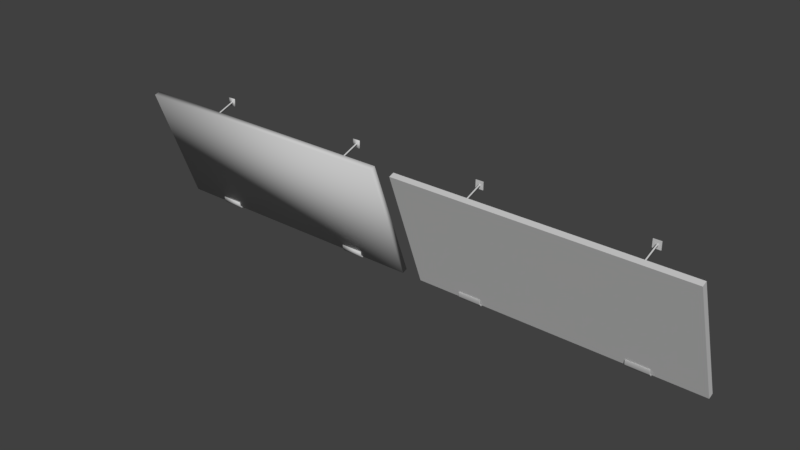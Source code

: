 # Source: ARIAboard_01.blend  (saved by Blender 2.77.0; exported with 4.5.12 LTS)
import bpy
from mathutils import Matrix  # noqa: F401  (used for matrix-valued properties, if any)

bpy.ops.wm.read_factory_settings(use_empty=True)
scene = bpy.context.scene
scene.name = 'Scene'

# ---- collections
col_collection_1 = bpy.data.collections.new('Collection 1'); scene.collection.children.link(col_collection_1)

# ---- materials (node trees are filled in below, after node groups)
mat_defaultgrey = bpy.data.materials.new('DefaultGrey')
mat_defaultgrey.alpha_threshold = 0.0
mat_defaultgrey.use_transparent_shadow = False
mat_defaultgrey.diffuse_color = (0.5882, 0.5882, 0.5882, 1.0)
mat_defaultgrey.specular_color = (0.9, 0.9, 0.9)
mat_defaultgrey.roughness = 0.5
mat_defaultgrey.specular_intensity = 0.0

# ---- material node trees

# ---- world
world_world = bpy.data.worlds.new('World'); scene.world = world_world
world_world.color = (0.05088, 0.05088, 0.05088)
world_world.use_sun_shadow = False
world_world.sun_shadow_jitter_overblur = 0.0
world_world.cycles.sampling_method = 'MANUAL'

# ---- meshes
me_untitled_001 = bpy.data.meshes.new('Untitled.001')
me_untitled_001.from_pydata([(-1.826, 1.817e-08, -7.941e-16), (1.826, 1.817e-08, -7.941e-16), (-1.826, -0.5563, 1.528), (1.826, -0.5563, 1.528), (-1.826, -0.06867, -0.02499), (1.826, -0.06867, -0.02499), (-1.826, -0.6249, 1.503), (1.826, -0.6249, 1.503), (0.8985, 0.01951, -0.03151), (0.8985, -9.252e-08, -0.03856), (0.8985, 0.01951, 0.03462), (0.8985, -8.932e-08, 0.03462), (1.189, 0.01951, -0.03151), (1.189, -5.619e-08, -0.03856), (1.189, 0.01951, 0.03462), (1.189, -3.482e-08, 0.03462), (0.8985, 0.01951, -0.01824), (0.8985, -9.194e-08, -0.02529), (1.189, -3.744e-08, -0.02529), (1.189, 0.01951, -0.01824), (1.189, -0.06867, -0.02499), (1.189, -0.07745, -0.0357), (0.8985, -0.07745, -0.0357), (0.8985, -0.06867, -0.02499), (1.189, -0.03433, -0.02959), (1.189, -0.03433, -0.04286), (0.8985, -0.03433, -0.04286), (0.8985, -0.03433, -0.02959), (1.189, -0.09752, 0.05292), (1.189, -0.1106, 0.05554), (0.8985, -0.1106, 0.05554), (0.8985, -0.09752, 0.05292), (1.189, -0.09305, 0.005664), (1.189, -0.1069, 0.001015), (0.8985, -0.1069, 0.001015), (0.8985, -0.09305, 0.005664), (-0.9465, 0.01951, -0.03151), (-0.9465, -9.252e-08, -0.03856), (-0.9465, 0.01951, 0.03462), (-0.9465, -8.932e-08, 0.03462), (-1.237, 0.01951, -0.03151), (-1.237, -5.619e-08, -0.03856), (-1.237, 0.01951, 0.03462), (-1.237, -3.482e-08, 0.03462), (-0.9465, 0.01951, -0.01824), (-0.9465, -9.194e-08, -0.02529), (-1.237, -3.744e-08, -0.02529), (-1.237, 0.01951, -0.01824), (-1.237, -0.06867, -0.02499), (-1.237, -0.07745, -0.0357), (-0.9465, -0.07745, -0.0357), (-0.9465, -0.06867, -0.02499), (-1.237, -0.03433, -0.02959), (-1.237, -0.03433, -0.04286), (-0.9465, -0.03433, -0.04286), (-0.9465, -0.03433, -0.02959), (-1.237, -0.09752, 0.05292), (-1.237, -0.1106, 0.05554), (-0.9465, -0.1106, 0.05554), (-0.9465, -0.09752, 0.05292), (-1.237, -0.09305, 0.005664), (-1.237, -0.1069, 0.001015), (-0.9465, -0.1069, 0.001015), (-0.9465, -0.09305, 0.005664), (1.031, -0.4475, 1.23), (1.056, -0.4527, 1.244), (1.056, -0.4424, 1.216), (1.031, 0.05097, 1.411), (1.056, 0.04585, 1.425), (1.056, 0.05608, 1.397), (1.094, -0.4304, 1.183), (0.9935, -0.4304, 1.183), (1.094, -0.4646, 1.277), (0.9935, -0.4646, 1.277), (1.094, -0.4231, 1.185), (0.9935, -0.4231, 1.185), (1.094, -0.4573, 1.279), (0.9935, -0.4573, 1.279), (1.094, 0.01355, 1.347), (0.9935, 0.01355, 1.347), (1.094, 0.01355, 1.447), (0.9935, 0.01355, 1.447), (1.094, 0.0214, 1.347), (0.9935, 0.0214, 1.347), (1.094, 0.0214, 1.447), (0.9935, 0.0214, 1.447), (-1.104, -0.4475, 1.23), (-1.079, -0.4527, 1.244), (-1.079, -0.4424, 1.216), (-1.104, 0.05097, 1.411), (-1.079, 0.04585, 1.425), (-1.079, 0.05608, 1.397), (-1.041, -0.4304, 1.183), (-1.142, -0.4304, 1.183), (-1.041, -0.4646, 1.277), (-1.142, -0.4646, 1.277), (-1.041, -0.4231, 1.185), (-1.142, -0.4231, 1.185), (-1.041, -0.4573, 1.279), (-1.142, -0.4573, 1.279), (-1.041, 0.01355, 1.347), (-1.142, 0.01355, 1.347), (-1.041, 0.01355, 1.447), (-1.142, 0.01355, 1.447), (-1.041, 0.0214, 1.347), (-1.142, 0.0214, 1.347), (-1.041, 0.0214, 1.447), (-1.142, 0.0214, 1.447)], [], [(0, 2, 3, 1), (4, 5, 7, 6), (0, 1, 5, 4), (1, 3, 7, 5), (3, 2, 6, 7), (2, 0, 4, 6), (9, 17, 16, 8), (19, 18, 13, 12), (8, 12, 13, 9), (29, 28, 31, 30), (11, 15, 14, 10), (17, 11, 10, 16), (19, 14, 15, 18), (18, 15, 11, 17), (24, 25, 13, 18), (25, 26, 9, 13), (26, 27, 17, 9), (27, 24, 18, 17), (24, 20, 21, 25), (25, 21, 22, 26), (26, 22, 23, 27), (27, 23, 20, 24), (20, 32, 33, 21), (33, 34, 22, 21), (34, 35, 23, 22), (35, 32, 20, 23), (32, 28, 29, 33), (33, 29, 30, 34), (35, 34, 30, 31), (35, 31, 28, 32), (44, 45, 37, 36), (41, 46, 47, 40), (36, 37, 41, 40), (59, 56, 57, 58), (39, 38, 42, 43), (38, 39, 45, 44), (43, 42, 47, 46), (39, 43, 46, 45), (41, 53, 52, 46), (37, 54, 53, 41), (45, 55, 54, 37), (46, 52, 55, 45), (49, 48, 52, 53), (50, 49, 53, 54), (51, 50, 54, 55), (48, 51, 55, 52), (48, 49, 61, 60), (50, 62, 61, 49), (51, 63, 62, 50), (48, 60, 63, 51), (57, 56, 60, 61), (58, 57, 61, 62), (63, 59, 58, 62), (56, 59, 63, 60), (64, 65, 68, 67), (65, 66, 69, 68), (66, 64, 67, 69), (70, 72, 73, 71), (74, 75, 77, 76), (70, 71, 75, 74), (71, 73, 77, 75), (73, 72, 76, 77), (72, 70, 74, 76), (78, 80, 81, 79), (82, 83, 85, 84), (78, 79, 83, 82), (79, 81, 85, 83), (81, 80, 84, 85), (80, 78, 82, 84), (86, 87, 90, 89), (87, 88, 91, 90), (88, 86, 89, 91), (92, 94, 95, 93), (96, 97, 99, 98), (92, 93, 97, 96), (93, 95, 99, 97), (95, 94, 98, 99), (94, 92, 96, 98), (100, 102, 103, 101), (104, 105, 107, 106), (100, 101, 105, 104), (101, 103, 107, 105), (103, 102, 106, 107), (102, 100, 104, 106)])
me_untitled_001.polygons.foreach_set('use_smooth', [True] * 84)
_k = set([(0, 1), (0, 2), (0, 4), (1, 3), (1, 5), (2, 3), (2, 6), (3, 7), (4, 5), (4, 6), (5, 7), (6, 7), (8, 9), (9, 26), (10, 11), (11, 15), (11, 17), (12, 13), (13, 25), (14, 15), (15, 18), (17, 18), (17, 27), (18, 24), (20, 24), (20, 32), (21, 25), (21, 33), (22, 26), (22, 34), (23, 27), (23, 35), (28, 29), (28, 31), (28, 32), (29, 30), (29, 33), (30, 31), (30, 34), (31, 35), (36, 37), (37, 54), (38, 39), (39, 43), (39, 45), (40, 41), (41, 53), (42, 43), (43, 46), (45, 46), (45, 55), (46, 52), (48, 52), (48, 60), (49, 53), (49, 61), (50, 54), (50, 62), (51, 55), (51, 63), (56, 57), (56, 59), (56, 60), (57, 58), (57, 61), (58, 59), (58, 62), (59, 63), (70, 71), (70, 72), (70, 74), (71, 73), (71, 75), (72, 73), (72, 76), (73, 77), (74, 75), (74, 76), (75, 77), (76, 77), (78, 79), (78, 80), (78, 82), (79, 81), (79, 83), (80, 81), (80, 84), (81, 85), (82, 83), (82, 84), (83, 85), (84, 85), (92, 93), (92, 94), (92, 96), (93, 95), (93, 97), (94, 95), (94, 98), (95, 99), (96, 97), (96, 98), (97, 99), (98, 99), (100, 101), (100, 102), (100, 104), (101, 103), (101, 105), (102, 103), (102, 106), (103, 107), (104, 105), (104, 106), (105, 107), (106, 107)])
me_untitled_001.attributes.new('sharp_edge', 'BOOLEAN', 'EDGE').data.foreach_set('value', [ (min(e.vertices), max(e.vertices)) in _k for e in me_untitled_001.edges])
_uv = me_untitled_001.uv_layers.new(name='UVChannel_1')
_uv.uv.foreach_set('vector', [0.868, 0.4868, 0.868, 0.8254, 0.1077, 0.8254, 0.1077, 0.4868, 0.0316, 0.03208, 0.9731, 0.03208, 0.9731, 0.4513, 0.0316, 0.4513, 0.0316, 0.01325, 0.9731, 0.01325, 0.9731, 0.03208, 0.0316, 0.03208, 0.9919, 0.03208, 0.9919, 0.4513, 0.9731, 0.4513, 0.9731, 0.03208, 0.9731, 0.4702, 0.0316, 0.4702, 0.0316, 0.4513, 0.9731, 0.4513, 0.01276, 0.4513, 0.01276, 0.03208, 0.0316, 0.03208, 0.0316, 0.4513, 0.9733, 0.9576, 0.9734, 0.9506, 0.9836, 0.947, 0.9836, 0.9539, 0.8216, 0.9384, 0.8312, 0.9435, 0.8303, 0.9504, 0.8206, 0.9453, 0.6409, 0.8508, 0.7933, 0.8508, 0.7933, 0.8617, 0.6409, 0.8617, 0.6423, 0.9884, 0.6423, 0.9814, 0.7948, 0.9814, 0.7948, 0.9884, 0.2594, 0.9785, 0.4118, 0.9785, 0.4118, 0.9887, 0.2594, 0.9887, 0.9734, 0.9506, 0.9736, 0.9191, 0.9838, 0.9192, 0.9836, 0.947, 0.8216, 0.9384, 0.8255, 0.9109, 0.8356, 0.9123, 0.8312, 0.9435, 0.06766, 0.8997, 0.06766, 0.8682, 0.2201, 0.8682, 0.2201, 0.8997, 0.8488, 0.9482, 0.8478, 0.9551, 0.8303, 0.9504, 0.8312, 0.9435, 0.7933, 0.8799, 0.6409, 0.8799, 0.6409, 0.8617, 0.7933, 0.8617, 0.9553, 0.9598, 0.9553, 0.9528, 0.9734, 0.9506, 0.9733, 0.9576, 0.2201, 0.9179, 0.06766, 0.9179, 0.06766, 0.8997, 0.2201, 0.8997, 0.8488, 0.9482, 0.867, 0.9483, 0.8708, 0.9546, 0.8478, 0.9551, 0.7933, 0.8799, 0.7933, 0.9028, 0.6409, 0.9028, 0.6409, 0.8799, 0.9553, 0.9598, 0.9326, 0.956, 0.9373, 0.9503, 0.9553, 0.9528, 0.2201, 0.9179, 0.2201, 0.9361, 0.06766, 0.9361, 0.06766, 0.9179, 0.867, 0.9483, 0.8819, 0.9342, 0.8888, 0.9376, 0.8708, 0.9546, 0.7933, 0.9276, 0.6409, 0.9276, 0.6409, 0.9028, 0.7933, 0.9028, 0.9172, 0.9367, 0.9244, 0.9342, 0.9373, 0.9503, 0.9326, 0.956, 0.2201, 0.9567, 0.06766, 0.9567, 0.06766, 0.9361, 0.2201, 0.9361, 0.8819, 0.9342, 0.8877, 0.9099, 0.8947, 0.9095, 0.8888, 0.9376, 0.7933, 0.9276, 0.7933, 0.9563, 0.6409, 0.9563, 0.6409, 0.9276, 0.9244, 0.9342, 0.9172, 0.9367, 0.9151, 0.908, 0.922, 0.9094, 0.2201, 0.9567, 0.2201, 0.9816, 0.06766, 0.9816, 0.06766, 0.9567, 0.8216, 0.869, 0.8312, 0.8741, 0.8303, 0.881, 0.8206, 0.8759, 0.9782, 0.8873, 0.9782, 0.8803, 0.9884, 0.8766, 0.9884, 0.8836, 0.2592, 0.9575, 0.2592, 0.9466, 0.4116, 0.9466, 0.4116, 0.9575, 0.613, 0.9852, 0.4606, 0.9852, 0.4606, 0.9782, 0.613, 0.9782, 0.9759, 0.9802, 0.9759, 0.9905, 0.8234, 0.9905, 0.8234, 0.9802, 0.8255, 0.8415, 0.8356, 0.8429, 0.8312, 0.8741, 0.8216, 0.869, 0.9782, 0.8488, 0.9884, 0.8488, 0.9884, 0.8766, 0.9782, 0.8803, 0.6073, 0.9627, 0.4549, 0.9627, 0.4549, 0.9313, 0.6073, 0.9313, 0.9782, 0.8873, 0.9601, 0.8895, 0.9601, 0.8825, 0.9782, 0.8803, 0.2592, 0.9466, 0.2592, 0.9285, 0.4116, 0.9285, 0.4116, 0.9466, 0.8312, 0.8741, 0.8488, 0.8789, 0.8478, 0.8858, 0.8303, 0.881, 0.4549, 0.9313, 0.4549, 0.9131, 0.6073, 0.9131, 0.6073, 0.9313, 0.9375, 0.8858, 0.9421, 0.8801, 0.9601, 0.8825, 0.9601, 0.8895, 0.2592, 0.9055, 0.4116, 0.9055, 0.4116, 0.9285, 0.2592, 0.9285, 0.867, 0.879, 0.8708, 0.8852, 0.8478, 0.8858, 0.8488, 0.8789, 0.4549, 0.8949, 0.6073, 0.8949, 0.6073, 0.9131, 0.4549, 0.9131, 0.9421, 0.8801, 0.9375, 0.8858, 0.922, 0.8665, 0.9293, 0.864, 0.2592, 0.9055, 0.2592, 0.8808, 0.4116, 0.8808, 0.4116, 0.9055, 0.867, 0.879, 0.8819, 0.8648, 0.8888, 0.8682, 0.8708, 0.8852, 0.4549, 0.8949, 0.4549, 0.8743, 0.6073, 0.8743, 0.6073, 0.8949, 0.92, 0.8378, 0.9269, 0.8392, 0.9293, 0.864, 0.922, 0.8665, 0.2592, 0.852, 0.4116, 0.852, 0.4116, 0.8808, 0.2592, 0.8808, 0.8819, 0.8648, 0.8877, 0.8405, 0.8947, 0.8401, 0.8888, 0.8682, 0.4549, 0.8493, 0.6073, 0.8493, 0.6073, 0.8743, 0.4549, 0.8743, 0.07283, 0.6837, 0.06338, 0.6837, 0.06313, 0.5161, 0.07257, 0.5161, 0.06338, 0.6837, 0.05393, 0.6837, 0.05368, 0.5161, 0.06313, 0.5161, 0.05393, 0.6837, 0.04449, 0.6837, 0.04424, 0.5161, 0.05368, 0.5161, 0.9524, 0.5905, 0.984, 0.5905, 0.984, 0.6221, 0.9524, 0.6221, 0.8953, 0.7771, 0.9269, 0.7771, 0.9269, 0.8087, 0.8953, 0.8087, 0.8953, 0.7747, 0.9269, 0.7747, 0.9269, 0.7771, 0.8953, 0.7771, 0.9294, 0.7771, 0.9294, 0.8087, 0.9269, 0.8087, 0.9269, 0.7771, 0.9269, 0.8112, 0.8953, 0.8112, 0.8953, 0.8087, 0.9269, 0.8087, 0.8928, 0.8087, 0.8928, 0.7771, 0.8953, 0.7771, 0.8953, 0.8087, 0.9228, 0.73, 0.8912, 0.73, 0.8912, 0.6984, 0.9228, 0.6984, 0.9864, 0.5272, 0.9864, 0.5588, 0.9548, 0.5588, 0.9548, 0.5272, 0.9228, 0.73, 0.9228, 0.6984, 0.9253, 0.6984, 0.9253, 0.73, 0.9228, 0.6984, 0.8912, 0.6984, 0.8912, 0.6959, 0.9228, 0.6959, 0.8912, 0.6984, 0.8912, 0.73, 0.8888, 0.73, 0.8888, 0.6984, 0.8912, 0.73, 0.9228, 0.73, 0.9228, 0.7324, 0.8912, 0.7324, 0.02496, 0.7283, 0.03441, 0.7283, 0.03453, 0.8959, 0.02508, 0.8959, 0.03441, 0.7283, 0.04386, 0.7283, 0.04398, 0.8959, 0.03453, 0.8959, 0.01552, 0.7283, 0.02496, 0.7283, 0.02508, 0.8959, 0.01564, 0.8959, 0.8946, 0.6276, 0.9262, 0.6276, 0.9262, 0.6592, 0.8946, 0.6592, 0.8974, 0.5991, 0.8974, 0.5675, 0.929, 0.5675, 0.929, 0.5991, 0.895, 0.5991, 0.895, 0.5675, 0.8974, 0.5675, 0.8974, 0.5991, 0.8974, 0.565, 0.929, 0.565, 0.929, 0.5675, 0.8974, 0.5675, 0.9315, 0.5675, 0.9315, 0.5991, 0.929, 0.5991, 0.929, 0.5675, 0.929, 0.6016, 0.8974, 0.6016, 0.8974, 0.5991, 0.929, 0.5991, 0.9854, 0.6977, 0.9538, 0.6977, 0.9538, 0.6661, 0.9854, 0.6661, 0.9529, 0.774, 0.9529, 0.7424, 0.9845, 0.7424, 0.9845, 0.774, 0.9854, 0.6977, 0.9854, 0.6661, 0.9879, 0.6661, 0.9879, 0.6977, 0.9854, 0.6661, 0.9538, 0.6661, 0.9538, 0.6637, 0.9854, 0.6637, 0.9538, 0.6661, 0.9538, 0.6977, 0.9513, 0.6977, 0.9513, 0.6661, 0.9538, 0.6977, 0.9854, 0.6977, 0.9854, 0.7002, 0.9538, 0.7002])
me_untitled_001.materials.append(mat_defaultgrey)
me_untitled_001.use_remesh_preserve_volume = False
me_untitled_001.use_remesh_preserve_attributes = False
me_untitled_001.use_mirror_vertex_groups = False
me_untitled_001.update()
me_untitled_001.normals_split_custom_set([tuple(v) for v in zip(*[iter([0.0, 0.9397, 0.342, 0.0, 0.9397, 0.342, 0.0, 0.9397, 0.342, 0.0, 0.9397, 0.342, 0.0, -0.9397, -0.342, 0.0, -0.9397, -0.342, 0.0, -0.9397, -0.342, 0.0, -0.9397, -0.342, 0.0, 0.342, -0.9397, 0.0, 0.342, -0.9397, 0.0, 0.342, -0.9397, 0.0, 0.342, -0.9397, 1.0, -2.006e-06, 0.0, 1.0, -2.006e-06, 0.0, 1.0, -2.006e-06, 0.0, 1.0, -2.006e-06, 0.0, 0.0, -0.342, 0.9397, 0.0, -0.342, 0.9397, 0.0, -0.342, 0.9397, 0.0, -0.342, 0.9397, -1.0, -2.006e-06, 0.0, -1.0, -2.006e-06, 0.0, -1.0, -2.006e-06, 0.0, -1.0, -2.006e-06, 0.0, -1.0, 1.509e-06, 0.0, -1.0, 6.001e-07, 0.0, -1.0, -6.65e-07, 0.0, -1.0, 3.598e-06, 0.0, 1.0, 1.402e-06, 0.0, 1.0, 2.15e-07, 0.0, 1.0, -8.657e-07, 0.0, 1.0, 3.598e-06, 0.0, -1.555e-07, 0.3397, -0.9405, -1.555e-07, 0.3397, -0.9405, -1.481e-07, 0.2335, -0.9724, -1.481e-07, 0.2335, -0.9724, 5.997e-08, 0.1957, 0.9807, 5.997e-08, 0.1957, 0.9807, 5.997e-08, 0.1957, 0.9807, 5.997e-08, 0.1957, 0.9807, 6.415e-08, -9.549e-07, 1.0, 6.415e-08, -9.549e-07, 1.0, 6.415e-08, -9.549e-07, 1.0, 6.415e-08, -9.549e-07, 1.0, -1.0, 6.001e-07, 0.0, -1.0, -3.387e-06, 0.0, -1.0, -3.387e-06, 0.0, -1.0, -6.65e-07, 0.0, 1.0, 1.402e-06, 0.0, 1.0, 0.0, 0.0, 1.0, 0.0, 0.0, 1.0, 2.15e-07, 0.0, 1.879e-07, -1.0, 4.371e-08, 1.879e-07, -1.0, 4.371e-08, 1.879e-07, -1.0, 4.371e-08, 1.879e-07, -1.0, 4.371e-08, 1.0, -1.087e-06, 0.0, 1.0, -1.136e-06, 0.0, 1.0, -8.657e-07, 0.0, 1.0, 2.15e-07, 0.0, -1.676e-07, -0.01991, -0.9998, -1.676e-07, -0.01991, -0.9998, -1.481e-07, 0.2335, -0.9724, -1.481e-07, 0.2335, -0.9724, -1.0, 4.684e-07, 0.0, -1.0, 4.762e-07, 0.0, -1.0, 6.001e-07, 0.0, -1.0, 1.509e-06, 0.0, 1.237e-07, 0.004241, 1.0, 1.237e-07, 0.004241, 1.0, 1.411e-07, -0.1244, 0.9922, 1.411e-07, -0.1244, 0.9922, 1.0, -1.087e-06, 0.0, 1.0, 1.033e-06, 0.0, 1.0, 8.26e-07, 0.0, 1.0, -1.136e-06, 0.0, -1.676e-07, -0.01991, -0.9998, -1.455e-08, -0.5054, -0.8629, -1.455e-08, -0.5054, -0.8629, -1.676e-07, -0.01991, -0.9998, -1.0, 4.684e-07, 0.0, -1.0, 5.79e-06, 0.0, -1.0, 4.856e-06, 0.0, -1.0, 4.762e-07, 0.0, 1.237e-07, 0.004241, 1.0, -4.111e-08, 0.4934, 0.8698, -4.111e-08, 0.4934, 0.8698, 1.237e-07, 0.004241, 1.0, 1.0, 1.033e-06, 0.0, 1.0, 5.228e-06, 0.0, 1.0, 5.603e-06, 0.0, 1.0, 8.26e-07, 0.0, 2.792e-07, -0.9315, -0.3638, 2.792e-07, -0.9315, -0.3638, -1.455e-08, -0.5054, -0.8629, -1.455e-08, -0.5054, -0.8629, -1.0, 5.627e-06, 0.0, -1.0, 5.887e-06, 0.0, -1.0, 4.856e-06, 0.0, -1.0, 5.79e-06, 0.0, -2.447e-07, 0.9275, 0.3738, -2.447e-07, 0.9275, 0.3738, -4.111e-08, 0.4934, 0.8698, -4.111e-08, 0.4934, 0.8698, 1.0, 5.228e-06, 0.0, 1.0, 1.08e-05, 0.0, 1.0, 1.08e-05, 0.0, 1.0, 5.603e-06, 0.0, 2.792e-07, -0.9315, -0.3638, 3.672e-07, -0.9976, -0.069, 3.672e-07, -0.9976, -0.069, 2.792e-07, -0.9315, -0.3638, -1.0, 5.887e-06, 0.0, -1.0, 5.627e-06, 0.0, -1.0, 2.025e-06, 0.0, -1.0, 2.025e-06, 0.0, -2.447e-07, 0.9275, 0.3738, -2.885e-07, 0.9956, 0.09413, -2.885e-07, 0.9956, 0.09413, -2.447e-07, 0.9275, 0.3738, 1.0, 4.427e-07, 0.0, 1.0, 9.612e-07, 0.0, 1.0, 1.348e-06, 0.0, 1.0, 1.799e-06, 0.0, -1.0, 5.936e-07, 0.0, -1.0, 5.482e-07, 0.0, -1.0, 5.168e-07, 0.0, -1.0, 0.0, 0.0, 1.548e-07, 0.3397, -0.9406, 1.479e-07, 0.2335, -0.9724, 1.479e-07, 0.2335, -0.9724, 1.548e-07, 0.3397, -0.9406, -6.205e-08, 0.1957, 0.9807, -6.205e-08, 0.1957, 0.9807, -6.205e-08, 0.1957, 0.9807, -6.205e-08, 0.1957, 0.9807, -6.173e-08, -9.549e-07, 1.0, -6.173e-08, -9.549e-07, 1.0, -6.173e-08, -9.549e-07, 1.0, -6.173e-08, -9.549e-07, 1.0, 1.0, -4.234e-07, 0.0, 1.0, -4.234e-07, 0.0, 1.0, 9.612e-07, 0.0, 1.0, 4.427e-07, 0.0, -1.0, 8.467e-07, 0.0, -1.0, 8.467e-07, 0.0, -1.0, 5.168e-07, 0.0, -1.0, 5.482e-07, 0.0, -1.879e-07, -1.0, 4.371e-08, -1.879e-07, -1.0, 4.371e-08, -1.879e-07, -1.0, 4.371e-08, -1.879e-07, -1.0, 4.371e-08, -1.0, 5.936e-07, 0.0, -1.0, 5.182e-07, 0.0, -1.0, 5.098e-07, 0.0, -1.0, 5.482e-07, 0.0, 1.479e-07, 0.2335, -0.9724, 1.698e-07, -0.01991, -0.9998, 1.698e-07, -0.01991, -0.9998, 1.479e-07, 0.2335, -0.9724, 1.0, 9.612e-07, 0.0, 1.0, 1.462e-06, 0.0, 1.0, 1.455e-06, 0.0, 1.0, 1.348e-06, 0.0, -1.392e-07, -0.1244, 0.9922, -1.216e-07, 0.004241, 1.0, -1.216e-07, 0.004241, 1.0, -1.392e-07, -0.1244, 0.9922, -1.0, -5.377e-06, 0.0, -1.0, -4.339e-06, 0.0, -1.0, 5.098e-07, 0.0, -1.0, 5.182e-07, 0.0, 1.628e-08, -0.5054, -0.8629, 1.628e-08, -0.5054, -0.8629, 1.698e-07, -0.01991, -0.9998, 1.698e-07, -0.01991, -0.9998, 1.0, 1.033e-06, 0.0, 1.0, 8.26e-07, 0.0, 1.0, 1.455e-06, 0.0, 1.0, 1.462e-06, 0.0, 4.24e-08, 0.4934, 0.8698, 4.24e-08, 0.4934, 0.8698, -1.216e-07, 0.004241, 1.0, -1.216e-07, 0.004241, 1.0, -1.0, -4.339e-06, 0.0, -1.0, -5.377e-06, 0.0, -1.0, -3.734e-07, 0.0, -1.0, -9.85e-07, 0.0, 1.628e-08, -0.5054, -0.8629, -2.794e-07, -0.9315, -0.3638, -2.794e-07, -0.9315, -0.3638, 1.628e-08, -0.5054, -0.8629, 1.0, 1.033e-06, 0.0, 1.0, 0.0, 0.0, 1.0, 0.0, 0.0, 1.0, 8.26e-07, 0.0, 4.24e-08, 0.4934, 0.8698, 2.449e-07, 0.9275, 0.3738, 2.449e-07, 0.9275, 0.3738, 4.24e-08, 0.4934, 0.8698, -1.0, 8.099e-06, 0.0, -1.0, 8.099e-06, 0.0, -1.0, -9.85e-07, 0.0, -1.0, -3.734e-07, 0.0, -3.67e-07, -0.9976, -0.069, -3.67e-07, -0.9976, -0.069, -2.794e-07, -0.9315, -0.3638, -2.794e-07, -0.9315, -0.3638, 1.0, 0.0, 0.0, 1.0, 0.0, 0.0, 1.0, 0.0, 0.0, 1.0, 0.0, 0.0, 2.889e-07, 0.9956, 0.09413, 2.889e-07, 0.9956, 0.09413, 2.449e-07, 0.9275, 0.3738, 2.449e-07, 0.9275, 0.3738, -1.0, -2.637e-06, 6.527e-06, 0.5, -0.2962, 0.8138, 0.5, -0.2962, 0.8138, -1.0, -2.391e-06, 5.92e-06, 0.5, -0.2962, 0.8138, 0.5, 0.2962, -0.8138, 0.5, 0.2962, -0.8138, 0.5, -0.2962, 0.8138, 0.5, 0.2962, -0.8138, -1.0, -2.637e-06, 6.527e-06, -1.0, -2.391e-06, 5.92e-06, 0.5, 0.2962, -0.8138, -3.724e-07, -0.9397, -0.342, -3.724e-07, -0.9397, -0.342, -3.724e-07, -0.9397, -0.342, -3.724e-07, -0.9397, -0.342, 0.0, 0.9397, 0.342, 0.0, 0.9397, 0.342, 0.0, 0.9397, 0.342, 0.0, 0.9397, 0.342, -1.668e-07, 0.342, -0.9397, -1.668e-07, 0.342, -0.9397, -1.668e-07, 0.342, -0.9397, -1.668e-07, 0.342, -0.9397, -1.0, 0.0, 0.0, -1.0, 0.0, 0.0, -1.0, 0.0, 0.0, -1.0, 0.0, 0.0, 0.0, -0.342, 0.9397, 0.0, -0.342, 0.9397, 0.0, -0.342, 0.9397, 0.0, -0.342, 0.9397, 1.0, 0.0, 0.0, 1.0, 0.0, 0.0, 1.0, 0.0, 0.0, 1.0, 0.0, 0.0, -3.632e-07, -1.0, -3.142e-07, -3.632e-07, -1.0, -3.142e-07, -3.632e-07, -1.0, -3.142e-07, -3.632e-07, -1.0, -3.142e-07, 1.769e-07, 1.0, -2.095e-07, 1.769e-07, 1.0, -2.095e-07, 1.769e-07, 1.0, -2.095e-07, 1.769e-07, 1.0, -2.095e-07, 0.0, 0.0, -1.0, 0.0, 0.0, -1.0, 0.0, 0.0, -1.0, 0.0, 0.0, -1.0, -1.0, 0.0, 0.0, -1.0, 0.0, 0.0, -1.0, 0.0, 0.0, -1.0, 0.0, 0.0, -2.776e-09, 0.0, 1.0, -2.776e-09, 0.0, 1.0, -2.776e-09, 0.0, 1.0, -2.776e-09, 0.0, 1.0, 1.0, 0.0, 0.0, 1.0, 0.0, 0.0, 1.0, 0.0, 0.0, 1.0, 0.0, 0.0, -1.0, -2.163e-06, 6.754e-06, 0.5, -0.2962, 0.8138, 0.5, -0.2962, 0.8138, -1.0, -1.897e-06, 6.071e-06, 0.5, -0.2962, 0.8138, 0.5, 0.2962, -0.8138, 0.5, 0.2962, -0.8138, 0.5, -0.2962, 0.8138, 0.5, 0.2962, -0.8138, -1.0, -2.163e-06, 6.754e-06, -1.0, -1.897e-06, 6.071e-06, 0.5, 0.2962, -0.8138, -3.724e-07, -0.9397, -0.342, -3.724e-07, -0.9397, -0.342, -3.724e-07, -0.9397, -0.342, -3.724e-07, -0.9397, -0.342, 0.0, 0.9397, 0.342, 0.0, 0.9397, 0.342, 0.0, 0.9397, 0.342, 0.0, 0.9397, 0.342, -1.668e-07, 0.342, -0.9397, -1.668e-07, 0.342, -0.9397, -1.668e-07, 0.342, -0.9397, -1.668e-07, 0.342, -0.9397, -1.0, 0.0, 0.0, -1.0, 0.0, 0.0, -1.0, 0.0, 0.0, -1.0, 0.0, 0.0, 0.0, -0.342, 0.9397, 0.0, -0.342, 0.9397, 0.0, -0.342, 0.9397, 0.0, -0.342, 0.9397, 1.0, 0.0, 0.0, 1.0, 0.0, 0.0, 1.0, 0.0, 0.0, 1.0, 0.0, 0.0, -3.632e-07, -1.0, -3.142e-07, -3.632e-07, -1.0, -3.142e-07, -3.632e-07, -1.0, -3.142e-07, -3.632e-07, -1.0, -3.142e-07, 1.769e-07, 1.0, -2.095e-07, 1.769e-07, 1.0, -2.095e-07, 1.769e-07, 1.0, -2.095e-07, 1.769e-07, 1.0, -2.095e-07, 0.0, 0.0, -1.0, 0.0, 0.0, -1.0, 0.0, 0.0, -1.0, 0.0, 0.0, -1.0, -1.0, 0.0, 0.0, -1.0, 0.0, 0.0, -1.0, 0.0, 0.0, -1.0, 0.0, 0.0, -2.776e-09, 0.0, 1.0, -2.776e-09, 0.0, 1.0, -2.776e-09, 0.0, 1.0, -2.776e-09, 0.0, 1.0, 1.0, 0.0, 0.0, 1.0, 0.0, 0.0, 1.0, 0.0, 0.0, 1.0, 0.0, 0.0])] * 3)])
me_untitled = bpy.data.meshes.new('Untitled')
me_untitled.from_pydata([(-1.826, 1.817e-08, -7.941e-16), (1.826, 1.817e-08, -7.941e-16), (-1.826, -0.5563, 1.528), (1.826, -0.5563, 1.528), (-1.826, -0.06867, -0.02499), (1.826, -0.06867, -0.02499), (-1.826, -0.6249, 1.503), (1.826, -0.6249, 1.503), (0.8985, 0.01951, -0.03151), (0.8985, -9.252e-08, -0.03856), (0.8985, 0.01951, 0.03462), (0.8985, -8.932e-08, 0.03462), (1.189, 0.01951, -0.03151), (1.189, -5.619e-08, -0.03856), (1.189, 0.01951, 0.03462), (1.189, -3.482e-08, 0.03462), (0.8985, 0.01951, -0.01824), (0.8985, -9.194e-08, -0.02529), (1.189, -3.744e-08, -0.02529), (1.189, 0.01951, -0.01824), (1.189, -0.06867, -0.02499), (1.189, -0.07745, -0.0357), (0.8985, -0.07745, -0.0357), (0.8985, -0.06867, -0.02499), (1.189, -0.03433, -0.02959), (1.189, -0.03433, -0.04286), (0.8985, -0.03433, -0.04286), (0.8985, -0.03433, -0.02959), (1.189, -0.09752, 0.05292), (1.189, -0.1106, 0.05554), (0.8985, -0.1106, 0.05554), (0.8985, -0.09752, 0.05292), (1.189, -0.09305, 0.005664), (1.189, -0.1069, 0.001015), (0.8985, -0.1069, 0.001015), (0.8985, -0.09305, 0.005664), (-0.9465, 0.01951, -0.03151), (-0.9465, -9.252e-08, -0.03856), (-0.9465, 0.01951, 0.03462), (-0.9465, -8.932e-08, 0.03462), (-1.237, 0.01951, -0.03151), (-1.237, -5.619e-08, -0.03856), (-1.237, 0.01951, 0.03462), (-1.237, -3.482e-08, 0.03462), (-0.9465, 0.01951, -0.01824), (-0.9465, -9.194e-08, -0.02529), (-1.237, -3.744e-08, -0.02529), (-1.237, 0.01951, -0.01824), (-1.237, -0.06867, -0.02499), (-1.237, -0.07745, -0.0357), (-0.9465, -0.07745, -0.0357), (-0.9465, -0.06867, -0.02499), (-1.237, -0.03433, -0.02959), (-1.237, -0.03433, -0.04286), (-0.9465, -0.03433, -0.04286), (-0.9465, -0.03433, -0.02959), (-1.237, -0.09752, 0.05292), (-1.237, -0.1106, 0.05554), (-0.9465, -0.1106, 0.05554), (-0.9465, -0.09752, 0.05292), (-1.237, -0.09305, 0.005664), (-1.237, -0.1069, 0.001015), (-0.9465, -0.1069, 0.001015), (-0.9465, -0.09305, 0.005664), (1.031, -0.4475, 1.23), (1.056, -0.4527, 1.244), (1.056, -0.4424, 1.216), (1.031, 0.05097, 1.411), (1.056, 0.04585, 1.425), (1.056, 0.05608, 1.397), (1.094, -0.4304, 1.183), (0.9935, -0.4304, 1.183), (1.094, -0.4646, 1.277), (0.9935, -0.4646, 1.277), (1.094, -0.4231, 1.185), (0.9935, -0.4231, 1.185), (1.094, -0.4573, 1.279), (0.9935, -0.4573, 1.279), (1.094, 0.01355, 1.347), (0.9935, 0.01355, 1.347), (1.094, 0.01355, 1.447), (0.9935, 0.01355, 1.447), (1.094, 0.0214, 1.347), (0.9935, 0.0214, 1.347), (1.094, 0.0214, 1.447), (0.9935, 0.0214, 1.447), (-1.104, -0.4475, 1.23), (-1.079, -0.4527, 1.244), (-1.079, -0.4424, 1.216), (-1.104, 0.05097, 1.411), (-1.079, 0.04585, 1.425), (-1.079, 0.05608, 1.397), (-1.041, -0.4304, 1.183), (-1.142, -0.4304, 1.183), (-1.041, -0.4646, 1.277), (-1.142, -0.4646, 1.277), (-1.041, -0.4231, 1.185), (-1.142, -0.4231, 1.185), (-1.041, -0.4573, 1.279), (-1.142, -0.4573, 1.279), (-1.041, 0.01355, 1.347), (-1.142, 0.01355, 1.347), (-1.041, 0.01355, 1.447), (-1.142, 0.01355, 1.447), (-1.041, 0.0214, 1.347), (-1.142, 0.0214, 1.347), (-1.041, 0.0214, 1.447), (-1.142, 0.0214, 1.447)], [], [(0, 2, 3, 1), (4, 5, 7, 6), (0, 1, 5, 4), (1, 3, 7, 5), (3, 2, 6, 7), (2, 0, 4, 6), (9, 17, 16, 8), (19, 18, 13, 12), (8, 12, 13, 9), (29, 28, 31, 30), (11, 15, 14, 10), (17, 11, 10, 16), (19, 14, 15, 18), (18, 15, 11, 17), (24, 25, 13, 18), (25, 26, 9, 13), (26, 27, 17, 9), (27, 24, 18, 17), (24, 20, 21, 25), (25, 21, 22, 26), (26, 22, 23, 27), (27, 23, 20, 24), (20, 32, 33, 21), (33, 34, 22, 21), (34, 35, 23, 22), (35, 32, 20, 23), (32, 28, 29, 33), (33, 29, 30, 34), (35, 34, 30, 31), (35, 31, 28, 32), (44, 45, 37, 36), (41, 46, 47, 40), (36, 37, 41, 40), (59, 56, 57, 58), (39, 38, 42, 43), (38, 39, 45, 44), (43, 42, 47, 46), (39, 43, 46, 45), (41, 53, 52, 46), (37, 54, 53, 41), (45, 55, 54, 37), (46, 52, 55, 45), (49, 48, 52, 53), (50, 49, 53, 54), (51, 50, 54, 55), (48, 51, 55, 52), (48, 49, 61, 60), (50, 62, 61, 49), (51, 63, 62, 50), (48, 60, 63, 51), (57, 56, 60, 61), (58, 57, 61, 62), (63, 59, 58, 62), (56, 59, 63, 60), (64, 65, 68, 67), (65, 66, 69, 68), (66, 64, 67, 69), (70, 72, 73, 71), (74, 75, 77, 76), (70, 71, 75, 74), (71, 73, 77, 75), (73, 72, 76, 77), (72, 70, 74, 76), (78, 80, 81, 79), (82, 83, 85, 84), (78, 79, 83, 82), (79, 81, 85, 83), (81, 80, 84, 85), (80, 78, 82, 84), (86, 87, 90, 89), (87, 88, 91, 90), (88, 86, 89, 91), (92, 94, 95, 93), (96, 97, 99, 98), (92, 93, 97, 96), (93, 95, 99, 97), (95, 94, 98, 99), (94, 92, 96, 98), (100, 102, 103, 101), (104, 105, 107, 106), (100, 101, 105, 104), (101, 103, 107, 105), (103, 102, 106, 107), (102, 100, 104, 106)])
me_untitled.polygons.foreach_set('use_smooth', [True] * 84)
_uv = me_untitled.uv_layers.new(name='UVChannel_1')
_uv.uv.foreach_set('vector', [0.868, 0.4868, 0.868, 0.8254, 0.1077, 0.8254, 0.1077, 0.4868, 0.0316, 0.03208, 0.9731, 0.03208, 0.9731, 0.4513, 0.0316, 0.4513, 0.0316, 0.01325, 0.9731, 0.01325, 0.9731, 0.03208, 0.0316, 0.03208, 0.9919, 0.03208, 0.9919, 0.4513, 0.9731, 0.4513, 0.9731, 0.03208, 0.9731, 0.4702, 0.0316, 0.4702, 0.0316, 0.4513, 0.9731, 0.4513, 0.01276, 0.4513, 0.01276, 0.03208, 0.0316, 0.03208, 0.0316, 0.4513, 0.9733, 0.9576, 0.9734, 0.9506, 0.9836, 0.947, 0.9836, 0.9539, 0.8216, 0.9384, 0.8312, 0.9435, 0.8303, 0.9504, 0.8206, 0.9453, 0.6409, 0.8508, 0.7933, 0.8508, 0.7933, 0.8617, 0.6409, 0.8617, 0.6423, 0.9884, 0.6423, 0.9814, 0.7948, 0.9814, 0.7948, 0.9884, 0.2594, 0.9785, 0.4118, 0.9785, 0.4118, 0.9887, 0.2594, 0.9887, 0.9734, 0.9506, 0.9736, 0.9191, 0.9838, 0.9192, 0.9836, 0.947, 0.8216, 0.9384, 0.8255, 0.9109, 0.8356, 0.9123, 0.8312, 0.9435, 0.06766, 0.8997, 0.06766, 0.8682, 0.2201, 0.8682, 0.2201, 0.8997, 0.8488, 0.9482, 0.8478, 0.9551, 0.8303, 0.9504, 0.8312, 0.9435, 0.7933, 0.8799, 0.6409, 0.8799, 0.6409, 0.8617, 0.7933, 0.8617, 0.9553, 0.9598, 0.9553, 0.9528, 0.9734, 0.9506, 0.9733, 0.9576, 0.2201, 0.9179, 0.06766, 0.9179, 0.06766, 0.8997, 0.2201, 0.8997, 0.8488, 0.9482, 0.867, 0.9483, 0.8708, 0.9546, 0.8478, 0.9551, 0.7933, 0.8799, 0.7933, 0.9028, 0.6409, 0.9028, 0.6409, 0.8799, 0.9553, 0.9598, 0.9326, 0.956, 0.9373, 0.9503, 0.9553, 0.9528, 0.2201, 0.9179, 0.2201, 0.9361, 0.06766, 0.9361, 0.06766, 0.9179, 0.867, 0.9483, 0.8819, 0.9342, 0.8888, 0.9376, 0.8708, 0.9546, 0.7933, 0.9276, 0.6409, 0.9276, 0.6409, 0.9028, 0.7933, 0.9028, 0.9172, 0.9367, 0.9244, 0.9342, 0.9373, 0.9503, 0.9326, 0.956, 0.2201, 0.9567, 0.06766, 0.9567, 0.06766, 0.9361, 0.2201, 0.9361, 0.8819, 0.9342, 0.8877, 0.9099, 0.8947, 0.9095, 0.8888, 0.9376, 0.7933, 0.9276, 0.7933, 0.9563, 0.6409, 0.9563, 0.6409, 0.9276, 0.9244, 0.9342, 0.9172, 0.9367, 0.9151, 0.908, 0.922, 0.9094, 0.2201, 0.9567, 0.2201, 0.9816, 0.06766, 0.9816, 0.06766, 0.9567, 0.8216, 0.869, 0.8312, 0.8741, 0.8303, 0.881, 0.8206, 0.8759, 0.9782, 0.8873, 0.9782, 0.8803, 0.9884, 0.8766, 0.9884, 0.8836, 0.2592, 0.9575, 0.2592, 0.9466, 0.4116, 0.9466, 0.4116, 0.9575, 0.613, 0.9852, 0.4606, 0.9852, 0.4606, 0.9782, 0.613, 0.9782, 0.9759, 0.9802, 0.9759, 0.9905, 0.8234, 0.9905, 0.8234, 0.9802, 0.8255, 0.8415, 0.8356, 0.8429, 0.8312, 0.8741, 0.8216, 0.869, 0.9782, 0.8488, 0.9884, 0.8488, 0.9884, 0.8766, 0.9782, 0.8803, 0.6073, 0.9627, 0.4549, 0.9627, 0.4549, 0.9313, 0.6073, 0.9313, 0.9782, 0.8873, 0.9601, 0.8895, 0.9601, 0.8825, 0.9782, 0.8803, 0.2592, 0.9466, 0.2592, 0.9285, 0.4116, 0.9285, 0.4116, 0.9466, 0.8312, 0.8741, 0.8488, 0.8789, 0.8478, 0.8858, 0.8303, 0.881, 0.4549, 0.9313, 0.4549, 0.9131, 0.6073, 0.9131, 0.6073, 0.9313, 0.9375, 0.8858, 0.9421, 0.8801, 0.9601, 0.8825, 0.9601, 0.8895, 0.2592, 0.9055, 0.4116, 0.9055, 0.4116, 0.9285, 0.2592, 0.9285, 0.867, 0.879, 0.8708, 0.8852, 0.8478, 0.8858, 0.8488, 0.8789, 0.4549, 0.8949, 0.6073, 0.8949, 0.6073, 0.9131, 0.4549, 0.9131, 0.9421, 0.8801, 0.9375, 0.8858, 0.922, 0.8665, 0.9293, 0.864, 0.2592, 0.9055, 0.2592, 0.8808, 0.4116, 0.8808, 0.4116, 0.9055, 0.867, 0.879, 0.8819, 0.8648, 0.8888, 0.8682, 0.8708, 0.8852, 0.4549, 0.8949, 0.4549, 0.8743, 0.6073, 0.8743, 0.6073, 0.8949, 0.92, 0.8378, 0.9269, 0.8392, 0.9293, 0.864, 0.922, 0.8665, 0.2592, 0.852, 0.4116, 0.852, 0.4116, 0.8808, 0.2592, 0.8808, 0.8819, 0.8648, 0.8877, 0.8405, 0.8947, 0.8401, 0.8888, 0.8682, 0.4549, 0.8493, 0.6073, 0.8493, 0.6073, 0.8743, 0.4549, 0.8743, 0.07283, 0.6837, 0.06338, 0.6837, 0.06313, 0.5161, 0.07257, 0.5161, 0.06338, 0.6837, 0.05393, 0.6837, 0.05368, 0.5161, 0.06313, 0.5161, 0.05393, 0.6837, 0.04449, 0.6837, 0.04424, 0.5161, 0.05368, 0.5161, 0.9524, 0.5905, 0.984, 0.5905, 0.984, 0.6221, 0.9524, 0.6221, 0.8953, 0.7771, 0.9269, 0.7771, 0.9269, 0.8087, 0.8953, 0.8087, 0.8953, 0.7747, 0.9269, 0.7747, 0.9269, 0.7771, 0.8953, 0.7771, 0.9294, 0.7771, 0.9294, 0.8087, 0.9269, 0.8087, 0.9269, 0.7771, 0.9269, 0.8112, 0.8953, 0.8112, 0.8953, 0.8087, 0.9269, 0.8087, 0.8928, 0.8087, 0.8928, 0.7771, 0.8953, 0.7771, 0.8953, 0.8087, 0.9228, 0.73, 0.8912, 0.73, 0.8912, 0.6984, 0.9228, 0.6984, 0.9864, 0.5272, 0.9864, 0.5588, 0.9548, 0.5588, 0.9548, 0.5272, 0.9228, 0.73, 0.9228, 0.6984, 0.9253, 0.6984, 0.9253, 0.73, 0.9228, 0.6984, 0.8912, 0.6984, 0.8912, 0.6959, 0.9228, 0.6959, 0.8912, 0.6984, 0.8912, 0.73, 0.8888, 0.73, 0.8888, 0.6984, 0.8912, 0.73, 0.9228, 0.73, 0.9228, 0.7324, 0.8912, 0.7324, 0.02496, 0.7283, 0.03441, 0.7283, 0.03453, 0.8959, 0.02508, 0.8959, 0.03441, 0.7283, 0.04386, 0.7283, 0.04398, 0.8959, 0.03453, 0.8959, 0.01552, 0.7283, 0.02496, 0.7283, 0.02508, 0.8959, 0.01564, 0.8959, 0.8946, 0.6276, 0.9262, 0.6276, 0.9262, 0.6592, 0.8946, 0.6592, 0.8974, 0.5991, 0.8974, 0.5675, 0.929, 0.5675, 0.929, 0.5991, 0.895, 0.5991, 0.895, 0.5675, 0.8974, 0.5675, 0.8974, 0.5991, 0.8974, 0.565, 0.929, 0.565, 0.929, 0.5675, 0.8974, 0.5675, 0.9315, 0.5675, 0.9315, 0.5991, 0.929, 0.5991, 0.929, 0.5675, 0.929, 0.6016, 0.8974, 0.6016, 0.8974, 0.5991, 0.929, 0.5991, 0.9854, 0.6977, 0.9538, 0.6977, 0.9538, 0.6661, 0.9854, 0.6661, 0.9529, 0.774, 0.9529, 0.7424, 0.9845, 0.7424, 0.9845, 0.774, 0.9854, 0.6977, 0.9854, 0.6661, 0.9879, 0.6661, 0.9879, 0.6977, 0.9854, 0.6661, 0.9538, 0.6661, 0.9538, 0.6637, 0.9854, 0.6637, 0.9538, 0.6661, 0.9538, 0.6977, 0.9513, 0.6977, 0.9513, 0.6661, 0.9538, 0.6977, 0.9854, 0.6977, 0.9854, 0.7002, 0.9538, 0.7002])
_ca = me_untitled.color_attributes.new('Col', 'BYTE_COLOR', 'CORNER')
_ca.data.foreach_set('color', [1.0, 1.0, 1.0, 1.0, 1.0, 1.0, 1.0, 1.0, 1.0, 1.0, 1.0, 1.0, 1.0, 1.0, 1.0, 1.0, 1.0, 1.0, 1.0, 1.0, 1.0, 1.0, 1.0, 1.0, 1.0, 1.0, 1.0, 1.0, 1.0, 1.0, 1.0, 1.0, 1.0, 1.0, 1.0, 1.0, 1.0, 1.0, 1.0, 1.0, 1.0, 1.0, 1.0, 1.0, 1.0, 1.0, 1.0, 1.0, 1.0, 1.0, 1.0, 1.0, 1.0, 1.0, 1.0, 1.0, 1.0, 1.0, 1.0, 1.0, 1.0, 1.0, 1.0, 1.0, 1.0, 1.0, 1.0, 1.0, 1.0, 1.0, 1.0, 1.0, 1.0, 1.0, 1.0, 1.0, 1.0, 1.0, 1.0, 1.0, 1.0, 1.0, 1.0, 1.0, 1.0, 1.0, 1.0, 1.0, 1.0, 1.0, 1.0, 1.0, 1.0, 1.0, 1.0, 1.0, 0.0, 0.0, 0.0, 1.0, 0.0, 0.0, 0.0, 1.0, 0.0, 0.0, 0.0, 1.0, 0.0, 0.0, 0.0, 1.0, 0.0, 0.0, 0.0, 1.0, 0.0, 0.0, 0.0, 1.0, 0.0, 0.0, 0.0, 1.0, 0.0, 0.0, 0.0, 1.0, 0.0, 0.0, 0.0, 1.0, 0.0, 0.0, 0.0, 1.0, 0.0, 0.0, 0.0, 1.0, 0.0, 0.0, 0.0, 1.0, 0.0, 0.0, 0.0, 1.0, 0.0, 0.0, 0.0, 1.0, 0.0, 0.0, 0.0, 1.0, 0.0, 0.0, 0.0, 1.0, 0.0, 0.0, 0.0, 1.0, 0.0, 0.0, 0.0, 1.0, 0.0, 0.0, 0.0, 1.0, 0.0, 0.0, 0.0, 1.0, 0.0, 0.0, 0.0, 1.0, 0.0, 0.0, 0.0, 1.0, 0.0, 0.0, 0.0, 1.0, 0.0, 0.0, 0.0, 1.0, 0.0, 0.0, 0.0, 1.0, 0.0, 0.0, 0.0, 1.0, 0.0, 0.0, 0.0, 1.0, 0.0, 0.0, 0.0, 1.0, 0.0, 0.0, 0.0, 1.0, 0.0, 0.0, 0.0, 1.0, 0.0, 0.0, 0.0, 1.0, 0.0, 0.0, 0.0, 1.0, 0.0, 0.0, 0.0, 1.0, 0.0, 0.0, 0.0, 1.0, 0.0, 0.0, 0.0, 1.0, 0.0, 0.0, 0.0, 1.0, 0.0, 0.0, 0.0, 1.0, 0.0, 0.0, 0.0, 1.0, 0.0, 0.0, 0.0, 1.0, 0.0, 0.0, 0.0, 1.0, 0.0, 0.0, 0.0, 1.0, 0.0, 0.0, 0.0, 1.0, 0.0, 0.0, 0.0, 1.0, 0.0, 0.0, 0.0, 1.0, 0.0, 0.0, 0.0, 1.0, 0.0, 0.0, 0.0, 1.0, 0.0, 0.0, 0.0, 1.0, 0.0, 0.0, 0.0, 1.0, 0.0, 0.0, 0.0, 1.0, 0.0, 0.0, 0.0, 1.0, 0.0, 0.0, 0.0, 1.0, 0.0, 0.0, 0.0, 1.0, 0.0, 0.0, 0.0, 1.0, 0.0, 0.0, 0.0, 1.0, 0.0, 0.0, 0.0, 1.0, 0.0, 0.0, 0.0, 1.0, 0.0, 0.0, 0.0, 1.0, 0.0, 0.0, 0.0, 1.0, 0.0, 0.0, 0.0, 1.0, 0.0, 0.0, 0.0, 1.0, 0.0, 0.0, 0.0, 1.0, 0.0, 0.0, 0.0, 1.0, 0.0, 0.0, 0.0, 1.0, 0.0, 0.0, 0.0, 1.0, 0.0, 0.0, 0.0, 1.0, 0.0, 0.0, 0.0, 1.0, 0.0, 0.0, 0.0, 1.0, 0.0, 0.0, 0.0, 1.0, 0.0, 0.0, 0.0, 1.0, 0.0, 0.0, 0.0, 1.0, 0.0, 0.0, 0.0, 1.0, 0.0, 0.0, 0.0, 1.0, 0.0, 0.0, 0.0, 1.0, 0.0, 0.0, 0.0, 1.0, 0.0, 0.0, 0.0, 1.0, 0.0, 0.0, 0.0, 1.0, 0.0, 0.0, 0.0, 1.0, 0.0, 0.0, 0.0, 1.0, 0.0, 0.0, 0.0, 1.0, 0.0, 0.0, 0.0, 1.0, 0.0, 0.0, 0.0, 1.0, 0.0, 0.0, 0.0, 1.0, 0.0, 0.0, 0.0, 1.0, 0.0, 0.0, 0.0, 1.0, 0.0, 0.0, 0.0, 1.0, 0.0, 0.0, 0.0, 1.0, 0.0, 0.0, 0.0, 1.0, 0.0, 0.0, 0.0, 1.0, 0.0, 0.0, 0.0, 1.0, 0.0, 0.0, 0.0, 1.0, 0.0, 0.0, 0.0, 1.0, 0.0, 0.0, 0.0, 1.0, 0.0, 0.0, 0.0, 1.0, 0.0, 0.0, 0.0, 1.0, 0.0, 0.0, 0.0, 1.0, 0.0, 0.0, 0.0, 1.0, 0.0, 0.0, 0.0, 1.0, 0.0, 0.0, 0.0, 1.0, 0.0, 0.0, 0.0, 1.0, 0.0, 0.0, 0.0, 1.0, 0.0, 0.0, 0.0, 1.0, 0.0, 0.0, 0.0, 1.0, 0.0, 0.0, 0.0, 1.0, 0.0, 0.0, 0.0, 1.0, 0.0, 0.0, 0.0, 1.0, 0.0, 0.0, 0.0, 1.0, 0.0, 0.0, 0.0, 1.0, 0.0, 0.0, 0.0, 1.0, 0.0, 0.0, 0.0, 1.0, 0.0, 0.0, 0.0, 1.0, 0.0, 0.0, 0.0, 1.0, 0.0, 0.0, 0.0, 1.0, 0.0, 0.0, 0.0, 1.0, 0.0, 0.0, 0.0, 1.0, 0.0, 0.0, 0.0, 1.0, 0.0, 0.0, 0.0, 1.0, 0.0, 0.0, 0.0, 1.0, 0.0, 0.0, 0.0, 1.0, 0.0, 0.0, 0.0, 1.0, 0.0, 0.0, 0.0, 1.0, 0.0, 0.0, 0.0, 1.0, 0.0, 0.0, 0.0, 1.0, 0.0, 0.0, 0.0, 1.0, 0.0, 0.0, 0.0, 1.0, 0.0, 0.0, 0.0, 1.0, 0.0, 0.0, 0.0, 1.0, 0.0, 0.0, 0.0, 1.0, 0.0, 0.0, 0.0, 1.0, 0.0, 0.0, 0.0, 1.0, 0.0, 0.0, 0.0, 1.0, 0.0, 0.0, 0.0, 1.0, 0.0, 0.0, 0.0, 1.0, 0.0, 0.0, 0.0, 1.0, 0.0, 0.0, 0.0, 1.0, 0.0, 0.0, 0.0, 1.0, 0.0, 0.0, 0.0, 1.0, 0.0, 0.0, 0.0, 1.0, 0.0, 0.0, 0.0, 1.0, 0.0, 0.0, 0.0, 1.0, 0.0, 0.0, 0.0, 1.0, 0.0, 0.0, 0.0, 1.0, 0.0, 0.0, 0.0, 1.0, 0.0, 0.0, 0.0, 1.0, 0.0, 0.0, 0.0, 1.0, 0.0, 0.0, 0.0, 1.0, 0.0, 0.0, 0.0, 1.0, 0.0, 0.0, 0.0, 1.0, 0.0, 0.0, 0.0, 1.0, 0.0, 0.0, 0.0, 1.0, 0.0, 0.0, 0.0, 1.0, 0.0, 0.0, 0.0, 1.0, 0.0, 0.0, 0.0, 1.0, 0.0, 0.0, 0.0, 1.0, 0.0, 0.0, 0.0, 1.0, 0.0, 0.0, 0.0, 1.0, 0.0, 0.0, 0.0, 1.0, 0.0, 0.0, 0.0, 1.0, 0.0, 0.0, 0.0, 1.0, 0.0, 0.0, 0.0, 1.0, 0.0, 0.0, 0.0, 1.0, 0.0, 0.0, 0.0, 1.0, 0.0, 0.0, 0.0, 1.0, 0.0, 0.0, 0.0, 1.0, 0.0, 0.0, 0.0, 1.0, 0.0, 0.0, 0.0, 1.0, 0.0, 0.0, 0.0, 1.0, 0.0, 0.0, 0.0, 1.0, 0.0, 0.0, 0.0, 1.0, 0.0, 0.0, 0.0, 1.0, 0.0, 0.0, 0.0, 1.0, 0.0, 0.0, 0.0, 1.0, 0.0, 0.0, 0.0, 1.0, 0.0, 0.0, 0.0, 1.0, 0.0, 0.0, 0.0, 1.0, 0.0, 0.0, 0.0, 1.0, 0.0, 0.0, 0.0, 1.0, 0.0, 0.0, 0.0, 1.0, 0.0, 0.0, 0.0, 1.0, 0.0, 0.0, 0.0, 1.0, 0.0, 0.0, 0.0, 1.0, 0.0, 0.0, 0.0, 1.0, 0.0, 0.0, 0.0, 1.0, 0.0, 0.0, 0.0, 1.0, 0.0, 0.0, 0.0, 1.0, 0.0, 0.0, 0.0, 1.0, 0.0, 0.0, 0.0, 1.0, 0.0, 0.0, 0.0, 1.0, 0.0, 0.0, 0.0, 1.0, 0.0, 0.0, 0.0, 1.0, 0.0, 0.0, 0.0, 1.0, 0.0, 0.0, 0.0, 1.0, 0.0, 0.0, 0.0, 1.0, 0.0, 0.0, 0.0, 1.0, 0.0, 0.0, 0.0, 1.0, 0.0, 0.0, 0.0, 1.0, 0.0, 0.0, 0.0, 1.0, 0.0, 0.0, 0.0, 1.0, 0.0, 0.0, 0.0, 1.0, 0.0, 0.0, 0.0, 1.0, 0.0, 0.0, 0.0, 1.0, 0.0, 0.0, 0.0, 1.0, 0.0, 0.0, 0.0, 1.0, 0.0, 0.0, 0.0, 1.0, 0.0, 0.0, 0.0, 1.0, 0.0, 0.0, 0.0, 1.0, 0.0, 0.0, 0.0, 1.0, 0.0, 0.0, 0.0, 1.0, 0.0, 0.0, 0.0, 1.0, 0.0, 0.0, 0.0, 1.0, 0.0, 0.0, 0.0, 1.0, 0.0, 0.0, 0.0, 1.0, 0.0, 0.0, 0.0, 1.0, 0.0, 0.0, 0.0, 1.0, 0.0, 0.0, 0.0, 1.0, 0.0, 0.0, 0.0, 1.0, 0.0, 0.0, 0.0, 1.0, 0.0, 0.0, 0.0, 1.0, 0.0, 0.0, 0.0, 1.0, 0.0, 0.0, 0.0, 1.0, 0.0, 0.0, 0.0, 1.0, 0.0, 0.0, 0.0, 1.0, 0.0, 0.0, 0.0, 1.0, 0.0, 0.0, 0.0, 1.0, 0.0, 0.0, 0.0, 1.0, 0.0, 0.0, 0.0, 1.0, 0.0, 0.0, 0.0, 1.0, 0.0, 0.0, 0.0, 1.0, 0.0, 0.0, 0.0, 1.0, 0.0, 0.0, 0.0, 1.0, 0.0, 0.0, 0.0, 1.0, 0.0, 0.0, 0.0, 1.0, 0.0, 0.0, 0.0, 1.0, 0.0, 0.0, 0.0, 1.0, 0.0, 0.0, 0.0, 1.0, 0.0, 0.0, 0.0, 1.0, 0.0, 0.0, 0.0, 1.0, 0.0, 0.0, 0.0, 1.0, 0.0, 0.0, 0.0, 1.0, 0.0, 0.0, 0.0, 1.0, 0.0, 0.0, 0.0, 1.0, 0.0, 0.0, 0.0, 1.0, 0.0, 0.0, 0.0, 1.0, 0.0, 0.0, 0.0, 1.0, 0.0, 0.0, 0.0, 1.0, 0.0, 0.0, 0.0, 1.0, 0.0, 0.0, 0.0, 1.0, 0.0, 0.0, 0.0, 1.0, 0.0, 0.0, 0.0, 1.0, 0.0, 0.0, 0.0, 1.0, 0.0, 0.0, 0.0, 1.0, 0.0, 0.0, 0.0, 1.0, 0.0, 0.0, 0.0, 1.0, 0.0, 0.0, 0.0, 1.0, 0.0, 0.0, 0.0, 1.0, 0.0, 0.0, 0.0, 1.0, 0.0, 0.0, 0.0, 1.0, 0.0, 0.0, 0.0, 1.0, 0.0, 0.0, 0.0, 1.0, 0.0, 0.0, 0.0, 1.0, 0.0, 0.0, 0.0, 1.0, 0.0, 0.0, 0.0, 1.0, 0.0, 0.0, 0.0, 1.0, 0.0, 0.0, 0.0, 1.0, 0.0, 0.0, 0.0, 1.0, 0.0, 0.0, 0.0, 1.0, 0.0, 0.0, 0.0, 1.0, 0.0, 0.0, 0.0, 1.0, 0.0, 0.0, 0.0, 1.0, 0.0, 0.0, 0.0, 1.0, 0.0, 0.0, 0.0, 1.0, 0.0, 0.0, 0.0, 1.0, 0.0, 0.0, 0.0, 1.0, 0.0, 0.0, 0.0, 1.0, 0.0, 0.0, 0.0, 1.0, 0.0, 0.0, 0.0, 1.0, 0.0, 0.0, 0.0, 1.0, 0.0, 0.0, 0.0, 1.0, 0.0, 0.0, 0.0, 1.0, 0.0, 0.0, 0.0, 1.0, 0.0, 0.0, 0.0, 1.0, 0.0, 0.0, 0.0, 1.0, 0.0, 0.0, 0.0, 1.0, 0.0, 0.0, 0.0, 1.0, 0.0, 0.0, 0.0, 1.0, 0.0, 0.0, 0.0, 1.0, 0.0, 0.0, 0.0, 1.0, 0.0, 0.0, 0.0, 1.0, 0.0, 0.0, 0.0, 1.0, 0.0, 0.0, 0.0, 1.0, 0.0, 0.0, 0.0, 1.0, 0.0, 0.0, 0.0, 1.0, 0.0, 0.0, 0.0, 1.0, 0.0, 0.0, 0.0, 1.0, 0.0, 0.0, 0.0, 1.0, 0.0, 0.0, 0.0, 1.0, 0.0, 0.0, 0.0, 1.0, 0.0, 0.0, 0.0, 1.0, 0.0, 0.0, 0.0, 1.0, 0.0, 0.0, 0.0, 1.0, 0.0, 0.0, 0.0, 1.0, 0.0, 0.0, 0.0, 1.0, 0.0, 0.0, 0.0, 1.0, 0.0, 0.0, 0.0, 1.0, 0.0, 0.0, 0.0, 1.0, 0.0, 0.0, 0.0, 1.0, 0.0, 0.0, 0.0, 1.0, 0.0, 0.0, 0.0, 1.0, 0.0, 0.0, 0.0, 1.0, 0.0, 0.0, 0.0, 1.0, 0.0, 0.0, 0.0, 1.0, 0.0, 0.0, 0.0, 1.0, 0.0, 0.0, 0.0, 1.0])
me_untitled.materials.append(mat_defaultgrey)
me_untitled.use_remesh_preserve_volume = False
me_untitled.use_remesh_preserve_attributes = False
me_untitled.use_mirror_vertex_groups = False
me_untitled.use_paint_bone_selection = False
me_untitled.use_paint_mask = True
me_untitled.update()
me_untitled.normals_split_custom_set([tuple(v) for v in zip(*[iter([-0.5774, 0.74, -0.3451, -0.5774, 0.3451, 0.74, 0.5774, 0.3451, 0.74, 0.5774, 0.74, -0.3451, -0.5774, -0.3451, -0.74, 0.5774, -0.3451, -0.74, 0.5773, -0.74, 0.3451, -0.5773, -0.74, 0.3451, -0.5774, 0.74, -0.3451, 0.5774, 0.74, -0.3451, 0.5774, -0.3451, -0.74, -0.5774, -0.3451, -0.74, 0.5774, 0.74, -0.3451, 0.5774, 0.3451, 0.74, 0.5773, -0.74, 0.3451, 0.5774, -0.3451, -0.74, 0.5774, 0.3451, 0.74, -0.5774, 0.3451, 0.74, -0.5773, -0.74, 0.3451, 0.5773, -0.74, 0.3451, -0.5774, 0.3451, 0.74, -0.5774, 0.74, -0.3451, -0.5774, -0.3451, -0.74, -0.5773, -0.74, 0.3451, -0.683, 0.1705, -0.7102, -0.8896, -0.3425, 0.3022, -1.0, -6.65e-07, 0.0, -0.7736, 0.2153, -0.5961, 1.0, 1.402e-06, 0.0, 0.8896, -0.3425, 0.3022, 0.683, 0.1705, -0.7102, 0.7736, 0.2153, -0.5961, -0.7736, 0.2153, -0.5961, 0.7736, 0.2153, -0.5961, 0.683, 0.1705, -0.7102, -0.683, 0.1705, -0.7102, 0.5646, -0.5451, 0.6197, 0.5942, 0.5972, 0.5388, -0.5942, 0.5972, 0.5388, -0.5646, -0.5451, 0.6197, -0.5773, -0.5774, 0.5773, 0.5774, -0.5774, 0.5773, 0.7071, -6.752e-07, 0.7071, -0.7071, -3.07e-06, 0.7071, -0.8896, -0.3425, 0.3022, -0.5773, -0.5774, 0.5773, -0.7071, -3.07e-06, 0.7071, -1.0, -6.65e-07, 0.0, 1.0, 1.402e-06, 0.0, 0.7071, -6.752e-07, 0.7071, 0.5774, -0.5774, 0.5773, 0.8896, -0.3425, 0.3022, 0.8896, -0.3425, 0.3022, 0.5774, -0.5774, 0.5773, -0.5773, -0.5774, 0.5773, -0.8896, -0.3425, 0.3022, 0.7372, 0.002865, 0.6756, 0.6761, -0.01467, -0.7367, 0.683, 0.1705, -0.7102, 0.8896, -0.3425, 0.3022, 0.6761, -0.01467, -0.7367, -0.6761, -0.01467, -0.7367, -0.683, 0.1705, -0.7102, 0.683, 0.1705, -0.7102, -0.6761, -0.01467, -0.7367, -0.7372, 0.002866, 0.6756, -0.8896, -0.3425, 0.3022, -0.683, 0.1705, -0.7102, -0.7372, 0.002866, 0.6756, 0.7372, 0.002865, 0.6756, 0.8896, -0.3425, 0.3022, -0.8896, -0.3425, 0.3022, 0.7372, 0.002865, 0.6756, 0.8016, 0.295, 0.52, 0.6348, -0.3905, -0.6667, 0.6761, -0.01467, -0.7367, 0.6761, -0.01467, -0.7367, 0.6348, -0.3905, -0.6667, -0.6348, -0.3905, -0.6667, -0.6761, -0.01467, -0.7367, -0.6761, -0.01467, -0.7367, -0.6348, -0.3905, -0.6667, -0.8016, 0.295, 0.52, -0.7372, 0.002866, 0.6756, -0.7372, 0.002866, 0.6756, -0.8016, 0.295, 0.52, 0.8016, 0.295, 0.52, 0.7372, 0.002865, 0.6756, 0.8016, 0.295, 0.52, 0.7772, 0.5836, 0.2352, 0.6457, -0.7113, -0.2778, 0.6348, -0.3905, -0.6667, 0.6457, -0.7113, -0.2778, -0.6457, -0.7113, -0.2778, -0.6348, -0.3905, -0.6667, 0.6348, -0.3905, -0.6667, -0.6457, -0.7113, -0.2778, -0.7772, 0.5836, 0.2352, -0.8016, 0.295, 0.52, -0.6348, -0.3905, -0.6667, -0.7772, 0.5836, 0.2352, 0.7772, 0.5836, 0.2352, 0.8016, 0.295, 0.52, -0.8016, 0.295, 0.52, 0.7772, 0.5836, 0.2352, 0.5942, 0.5972, 0.5388, 0.5646, -0.5451, 0.6197, 0.6457, -0.7113, -0.2778, 0.6457, -0.7113, -0.2778, 0.5646, -0.5451, 0.6197, -0.5646, -0.5451, 0.6197, -0.6457, -0.7113, -0.2778, -0.7772, 0.5836, 0.2352, -0.6457, -0.7113, -0.2778, -0.5646, -0.5451, 0.6197, -0.5942, 0.5972, 0.5388, -0.7772, 0.5836, 0.2352, -0.5942, 0.5972, 0.5388, 0.5942, 0.5972, 0.5388, 0.7772, 0.5836, 0.2352, 1.0, 4.427e-07, 0.0, 0.8896, -0.3425, 0.3022, 0.683, 0.1705, -0.7102, 0.7736, 0.2152, -0.5961, -0.683, 0.1705, -0.7102, -0.8896, -0.3425, 0.3022, -1.0, 5.168e-07, 0.0, -0.7736, 0.2152, -0.5961, 0.7736, 0.2152, -0.5961, 0.683, 0.1705, -0.7102, -0.683, 0.1705, -0.7102, -0.7736, 0.2152, -0.5961, 0.5942, 0.5972, 0.5388, -0.5942, 0.5972, 0.5388, -0.5646, -0.5451, 0.6197, 0.5646, -0.5451, 0.6197, 0.5773, -0.5774, 0.5773, 0.7071, -9.746e-07, 0.7071, -0.7071, -7.647e-08, 0.7071, -0.5774, -0.5774, 0.5774, 0.7071, -9.746e-07, 0.7071, 0.5773, -0.5774, 0.5773, 0.8896, -0.3425, 0.3022, 1.0, 4.427e-07, 0.0, -0.5774, -0.5774, 0.5774, -0.7071, -7.647e-08, 0.7071, -1.0, 5.168e-07, 0.0, -0.8896, -0.3425, 0.3022, 0.5773, -0.5774, 0.5773, -0.5774, -0.5774, 0.5774, -0.8896, -0.3425, 0.3022, 0.8896, -0.3425, 0.3022, -0.683, 0.1705, -0.7102, -0.6761, -0.01467, -0.7367, -0.7372, 0.002866, 0.6756, -0.8896, -0.3425, 0.3022, 0.683, 0.1705, -0.7102, 0.6761, -0.01467, -0.7367, -0.6761, -0.01467, -0.7367, -0.683, 0.1705, -0.7102, 0.8896, -0.3425, 0.3022, 0.7372, 0.002867, 0.6756, 0.6761, -0.01467, -0.7367, 0.683, 0.1705, -0.7102, -0.8896, -0.3425, 0.3022, -0.7372, 0.002866, 0.6756, 0.7372, 0.002867, 0.6756, 0.8896, -0.3425, 0.3022, -0.6348, -0.3905, -0.6667, -0.8016, 0.295, 0.52, -0.7372, 0.002866, 0.6756, -0.6761, -0.01467, -0.7367, 0.6348, -0.3905, -0.6667, -0.6348, -0.3905, -0.6667, -0.6761, -0.01467, -0.7367, 0.6761, -0.01467, -0.7367, 0.8016, 0.295, 0.52, 0.6348, -0.3905, -0.6667, 0.6761, -0.01467, -0.7367, 0.7372, 0.002867, 0.6756, -0.8016, 0.295, 0.52, 0.8016, 0.295, 0.52, 0.7372, 0.002867, 0.6756, -0.7372, 0.002866, 0.6756, -0.8016, 0.295, 0.52, -0.6348, -0.3905, -0.6667, -0.6457, -0.7113, -0.2778, -0.7772, 0.5836, 0.2352, 0.6348, -0.3905, -0.6667, 0.6457, -0.7113, -0.2778, -0.6457, -0.7113, -0.2778, -0.6348, -0.3905, -0.6667, 0.8016, 0.295, 0.52, 0.7772, 0.5836, 0.2352, 0.6457, -0.7113, -0.2778, 0.6348, -0.3905, -0.6667, -0.8016, 0.295, 0.52, -0.7772, 0.5836, 0.2352, 0.7772, 0.5836, 0.2352, 0.8016, 0.295, 0.52, -0.5646, -0.5451, 0.6197, -0.5942, 0.5972, 0.5388, -0.7772, 0.5836, 0.2352, -0.6457, -0.7113, -0.2778, 0.5646, -0.5451, 0.6197, -0.5646, -0.5451, 0.6197, -0.6457, -0.7113, -0.2778, 0.6457, -0.7113, -0.2778, 0.7772, 0.5836, 0.2352, 0.5942, 0.5972, 0.5388, 0.5646, -0.5451, 0.6197, 0.6457, -0.7113, -0.2778, -0.5942, 0.5972, 0.5388, 0.5942, 0.5972, 0.5388, 0.7772, 0.5836, 0.2352, -0.7772, 0.5836, 0.2352, -1.0, -2.637e-06, 6.527e-06, 0.5, -0.2962, 0.8138, 0.5, -0.2962, 0.8138, -1.0, -2.391e-06, 5.92e-06, 0.5, -0.2962, 0.8138, 0.5, 0.2962, -0.8138, 0.5, 0.2962, -0.8138, 0.5, -0.2962, 0.8138, 0.5, 0.2962, -0.8138, -1.0, -2.637e-06, 6.527e-06, -1.0, -2.391e-06, 5.92e-06, 0.5, 0.2962, -0.8138, 0.5774, -0.3451, -0.74, 0.5773, -0.74, 0.3451, -0.5774, -0.74, 0.3451, -0.5774, -0.3451, -0.74, 0.5773, 0.74, -0.3451, -0.5773, 0.74, -0.3451, -0.5774, 0.3451, 0.74, 0.5774, 0.3451, 0.74, 0.5774, -0.3451, -0.74, -0.5774, -0.3451, -0.74, -0.5773, 0.74, -0.3451, 0.5773, 0.74, -0.3451, -0.5774, -0.3451, -0.74, -0.5774, -0.74, 0.3451, -0.5774, 0.3451, 0.74, -0.5773, 0.74, -0.3451, -0.5774, -0.74, 0.3451, 0.5773, -0.74, 0.3451, 0.5774, 0.3451, 0.74, -0.5774, 0.3451, 0.74, 0.5773, -0.74, 0.3451, 0.5774, -0.3451, -0.74, 0.5773, 0.74, -0.3451, 0.5774, 0.3451, 0.74, 0.5774, -0.5774, -0.5774, 0.5774, -0.5774, 0.5774, -0.5774, -0.5774, 0.5774, -0.5774, -0.5774, -0.5774, 0.5774, 0.5774, -0.5774, -0.5774, 0.5774, -0.5774, -0.5774, 0.5774, 0.5774, 0.5774, 0.5774, 0.5774, 0.5774, -0.5774, -0.5774, -0.5774, -0.5774, -0.5774, -0.5774, 0.5774, -0.5774, 0.5774, 0.5774, -0.5774, -0.5774, -0.5774, -0.5774, -0.5774, -0.5774, 0.5774, -0.5774, 0.5774, 0.5774, -0.5774, 0.5774, -0.5774, -0.5774, -0.5774, 0.5774, 0.5774, -0.5774, 0.5774, 0.5774, 0.5774, 0.5774, -0.5774, 0.5774, 0.5774, 0.5774, -0.5774, 0.5774, 0.5774, -0.5774, -0.5774, 0.5774, 0.5774, -0.5774, 0.5774, 0.5774, 0.5774, -1.0, -2.163e-06, 6.754e-06, 0.5, -0.2962, 0.8138, 0.5, -0.2962, 0.8138, -1.0, -1.897e-06, 6.071e-06, 0.5, -0.2962, 0.8138, 0.5, 0.2962, -0.8138, 0.5, 0.2962, -0.8138, 0.5, -0.2962, 0.8138, 0.5, 0.2962, -0.8138, -1.0, -2.163e-06, 6.754e-06, -1.0, -1.897e-06, 6.071e-06, 0.5, 0.2962, -0.8138, 0.5774, -0.3451, -0.74, 0.5773, -0.74, 0.3451, -0.5774, -0.74, 0.3451, -0.5774, -0.3451, -0.74, 0.5773, 0.74, -0.3451, -0.5773, 0.74, -0.3451, -0.5774, 0.3451, 0.74, 0.5774, 0.3451, 0.74, 0.5774, -0.3451, -0.74, -0.5774, -0.3451, -0.74, -0.5773, 0.74, -0.3451, 0.5773, 0.74, -0.3451, -0.5774, -0.3451, -0.74, -0.5774, -0.74, 0.3451, -0.5774, 0.3451, 0.74, -0.5773, 0.74, -0.3451, -0.5774, -0.74, 0.3451, 0.5773, -0.74, 0.3451, 0.5774, 0.3451, 0.74, -0.5774, 0.3451, 0.74, 0.5773, -0.74, 0.3451, 0.5774, -0.3451, -0.74, 0.5773, 0.74, -0.3451, 0.5774, 0.3451, 0.74, 0.5774, -0.5774, -0.5774, 0.5774, -0.5774, 0.5774, -0.5774, -0.5774, 0.5774, -0.5774, -0.5774, -0.5774, 0.5774, 0.5774, -0.5774, -0.5774, 0.5774, -0.5774, -0.5774, 0.5774, 0.5774, 0.5774, 0.5774, 0.5774, 0.5774, -0.5774, -0.5774, -0.5774, -0.5774, -0.5774, -0.5774, 0.5774, -0.5774, 0.5774, 0.5774, -0.5774, -0.5774, -0.5774, -0.5774, -0.5774, -0.5774, 0.5774, -0.5774, 0.5774, 0.5774, -0.5774, 0.5774, -0.5774, -0.5774, -0.5774, 0.5774, 0.5774, -0.5774, 0.5774, 0.5774, 0.5774, 0.5774, -0.5774, 0.5774, 0.5774, 0.5774, -0.5774, 0.5774, 0.5774, -0.5774, -0.5774, 0.5774, 0.5774, -0.5774, 0.5774, 0.5774, 0.5774])] * 3)])

# ---- objects
ob_ariaboard_01_hardedge = bpy.data.objects.new('ARIAboard_01_HardEdge', me_untitled_001)
ob_ariaboard_01 = bpy.data.objects.new('ARIAboard_01', me_untitled)

# ---- transforms, parenting, visibility, modifiers, constraints
ob_ariaboard_01_hardedge.location = (3.919, 0.0, 0.0)
ob_ariaboard_01_hardedge.color = (0.8, 0.8, 0.8, 1.0)
ob_ariaboard_01_hardedge.lineart.crease_threshold = 0.0
ob_ariaboard_01.location = (0.0, 0.0, 0.0)
ob_ariaboard_01.color = (0.8, 0.8, 0.8, 1.0)
ob_ariaboard_01.lineart.crease_threshold = 0.0

# ---- collection membership
col_collection_1.objects.link(ob_ariaboard_01_hardedge)
col_collection_1.objects.link(ob_ariaboard_01)

# ---- scene / render settings (as saved in the file)
scene.frame_start = 1; scene.frame_end = 250; scene.frame_set(1)
scene.render.engine = 'BLENDER_EEVEE_NEXT'
scene.render.resolution_percentage = 50
scene.render.fps = 30
scene.render.dither_intensity = 0.0
scene.cycles.use_denoising = False
scene.cycles.samples = 128
scene.cycles.sampling_pattern = 'TABULATED_SOBOL'
scene.cycles.light_sampling_threshold = 0.0
scene.cycles.use_adaptive_sampling = False
scene.cycles.use_light_tree = False
scene.cycles.blur_glossy = 0.0
scene.cycles.sample_clamp_indirect = 0.0
scene.view_settings.view_transform = 'Standard'
bpy.context.view_layer.update()

# ---- added for rendering (the .blend has no active camera and no usable light): camera, sun
cam_auto = bpy.data.cameras.new('AutoCamera')
cam_auto.lens = 50.0
cam_auto.sensor_width = 36.0
cam_auto.clip_end = 1000.0
ob_auto_camera = bpy.data.objects.new('AutoCamera', cam_auto)
scene.collection.objects.link(ob_auto_camera)
ob_auto_camera.location = (9.14242, -8.90364, 6.48888)
ob_auto_camera.rotation_euler = (1.09748, -7.21219e-08, 0.694738)
scene.camera = ob_auto_camera
light_auto_sun = bpy.data.lights.new('AutoSun', 'SUN')
light_auto_sun.energy = 3.0
light_auto_sun.angle = 0.0523599
ob_auto_sun = bpy.data.objects.new('AutoSun', light_auto_sun)
scene.collection.objects.link(ob_auto_sun)
ob_auto_sun.rotation_euler = (0.872665, 0.174533, 0.523599)
bpy.context.view_layer.update()
